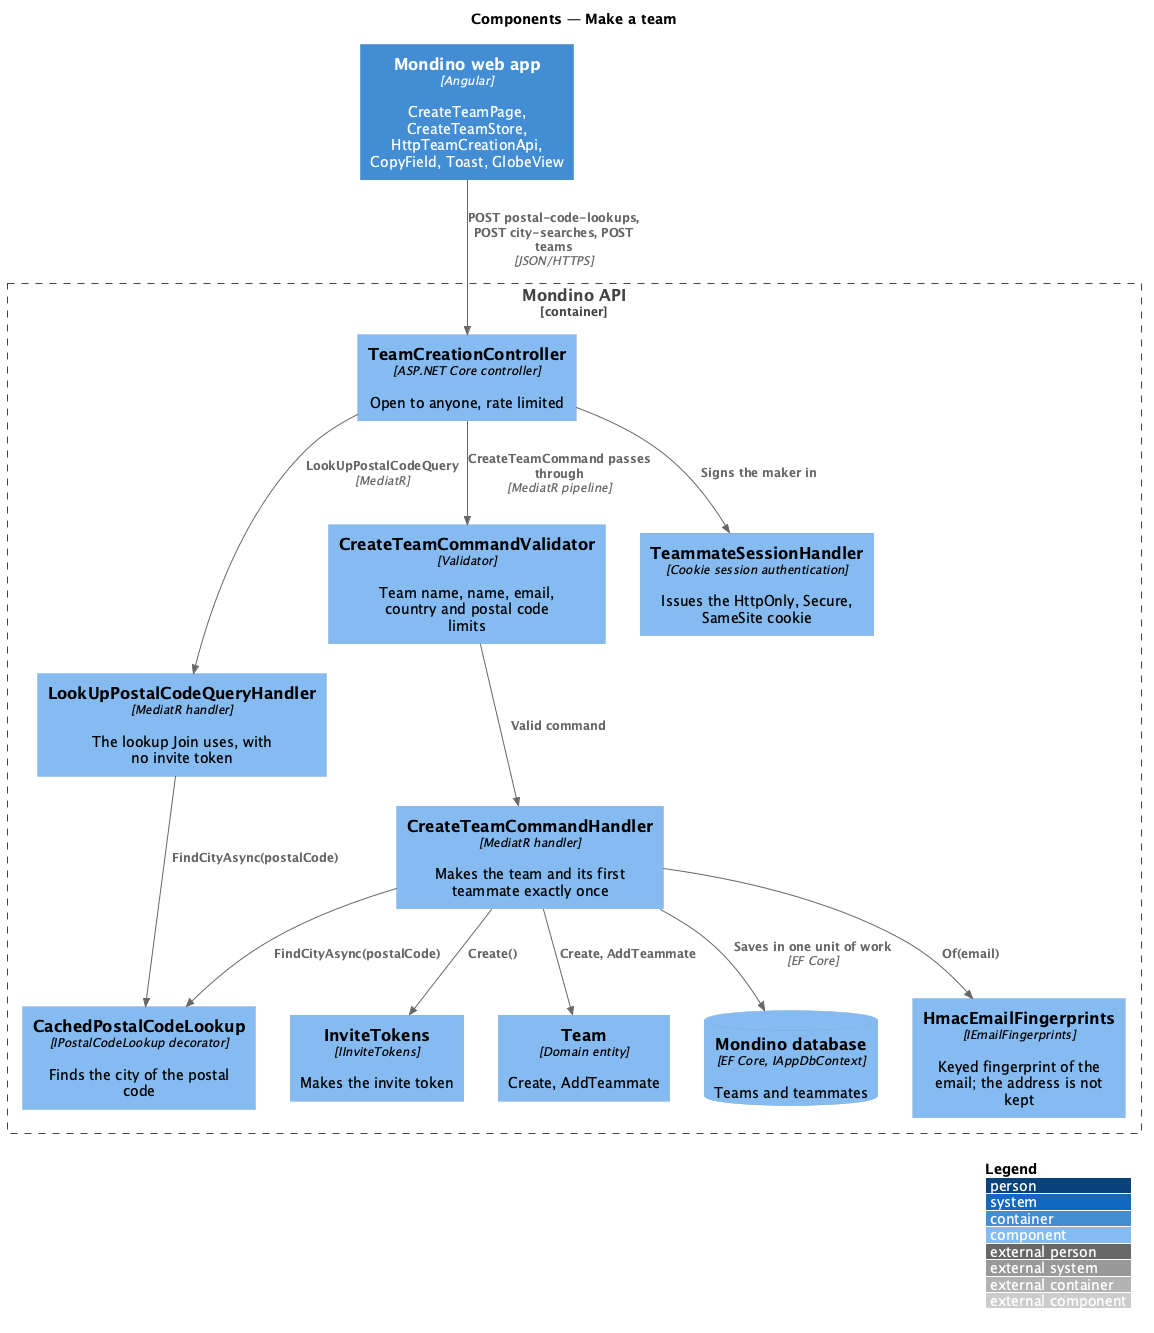

The diagram above was rendered by PlantUML. Its source (embedded in the PNG):
@startuml
!include <C4/C4_Component>
LAYOUT_WITH_LEGEND()
title Components — Make a team

Container(web, "Mondino web app", "Angular", "CreateTeamPage, CreateTeamStore, HttpTeamCreationApi, CopyField, Toast, GlobeView")
Container_Boundary(api, "Mondino API") {
  Component(ctrl, "TeamCreationController", "ASP.NET Core controller", "Open to anyone, rate limited")
  Component(lookupq, "LookUpPostalCodeQueryHandler", "MediatR handler", "The lookup Join uses, with no invite token")
  Component(validator, "CreateTeamCommandValidator", "Validator", "Team name, name, email, country and postal code limits")
  Component(fingerprints, "HmacEmailFingerprints", "IEmailFingerprints", "Keyed fingerprint of the email; the address is not kept")
  Component(handler, "CreateTeamCommandHandler", "MediatR handler", "Makes the team and its first teammate exactly once")
  Component(tokens, "InviteTokens", "IInviteTokens", "Makes the invite token")
  Component(lookup, "CachedPostalCodeLookup", "IPostalCodeLookup decorator", "Finds the city of the postal code")
  Component(team, "Team", "Domain entity", "Create, AddTeammate")
  Component(session, "TeammateSessionHandler", "Cookie session authentication", "Issues the HttpOnly, Secure, SameSite cookie")
  ComponentDb(db, "Mondino database", "EF Core, IAppDbContext", "Teams and teammates")
}
Rel(web, ctrl, "POST postal-code-lookups, POST city-searches, POST teams", "JSON/HTTPS")
Rel(ctrl, lookupq, "LookUpPostalCodeQuery", "MediatR")
Rel(ctrl, validator, "CreateTeamCommand passes through", "MediatR pipeline")
Rel(validator, handler, "Valid command")
Rel(lookupq, lookup, "FindCityAsync(postalCode)")
Rel(handler, lookup, "FindCityAsync(postalCode)")
Rel(handler, tokens, "Create()")
Rel(handler, fingerprints, "Of(email)")
Rel(handler, team, "Create, AddTeammate")
Rel(handler, db, "Saves in one unit of work", "EF Core")
Rel(ctrl, session, "Signs the maker in")
@enduml